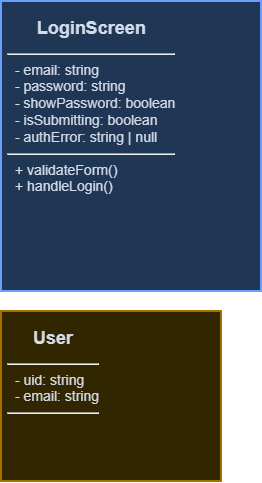

The diagram above was exported from draw.io. Its source (the exported page's mxGraphModel, read from the mxfile embedded in the PNG):
<mxGraphModel dx="1496" dy="866" grid="1" gridSize="10" guides="1" tooltips="1" connect="1" arrows="1" fold="1" page="1" pageScale="1" pageWidth="1400" pageHeight="900" math="0" shadow="0">
  <root>
    <mxCell id="0" />
    <mxCell id="1" parent="0" />
    <mxCell id="login" parent="1" style="rounded=0;whiteSpace=wrap;html=1;fillColor=#BFDBFE;strokeColor=#2563EB;strokeWidth=2;fontColor=#111827;fontSize=14;align=left;verticalAlign=top;spacing=6;" value="&lt;div style='font-size:18px;font-weight:700;text-align:center;padding:6px'&gt;LoginScreen&lt;/div&gt;&lt;hr/&gt;&lt;div style='text-align:left;padding-left:8px'&gt;- email: string&lt;/div&gt;&lt;div style='text-align:left;padding-left:8px'&gt;- password: string&lt;/div&gt;&lt;div style='text-align:left;padding-left:8px'&gt;- showPassword: boolean&lt;/div&gt;&lt;div style='text-align:left;padding-left:8px'&gt;- isSubmitting: boolean&lt;/div&gt;&lt;div style='text-align:left;padding-left:8px'&gt;- authError: string | null&lt;/div&gt;&lt;hr/&gt;&lt;div style='text-align:left;padding-left:8px'&gt;+ validateForm()&lt;/div&gt;&lt;div style='text-align:left;padding-left:8px'&gt;+ handleLogin()&lt;/div&gt;" vertex="1">
      <mxGeometry height="290" width="260" x="310" y="80" as="geometry" />
    </mxCell>
    <mxCell id="user" parent="1" style="rounded=0;whiteSpace=wrap;html=1;fillColor=#FEF08A;strokeColor=#CA8A04;strokeWidth=2;fontColor=#111827;fontSize=14;align=left;verticalAlign=top;spacing=6;" value="&lt;div style='font-size:18px;font-weight:700;text-align:center;padding:6px'&gt;User&lt;/div&gt;&lt;hr/&gt;&lt;div style='text-align:left;padding-left:8px'&gt;- uid: string&lt;/div&gt;&lt;div style='text-align:left;padding-left:8px'&gt;- email: string&lt;/div&gt;&lt;hr/&gt;" vertex="1">
      <mxGeometry height="170" width="220" x="310" y="390" as="geometry" />
    </mxCell>
  </root>
</mxGraphModel>